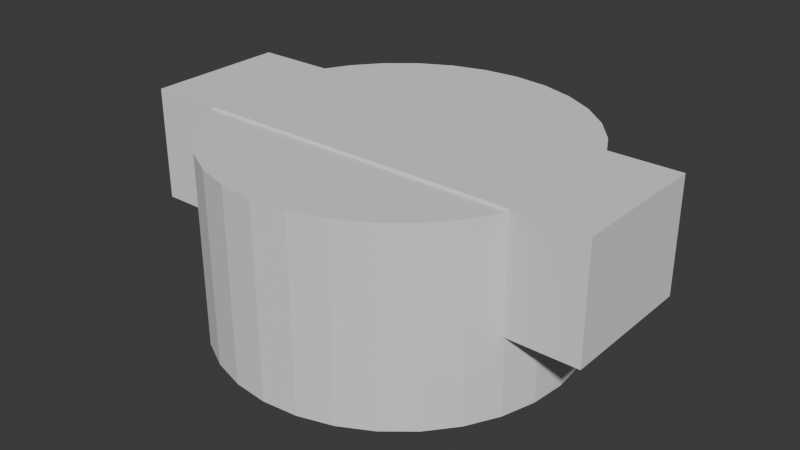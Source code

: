 # Source: attachment_05.blend  (saved by Blender 4.3.34; exported with 4.5.12 LTS)
import bpy
from mathutils import Matrix  # noqa: F401  (used for matrix-valued properties, if any)

bpy.ops.wm.read_factory_settings(use_empty=True)
scene = bpy.context.scene
scene.name = 'Scene'

# ---- collections
col_collection = bpy.data.collections.new('Collection'); scene.collection.children.link(col_collection)

# ---- world
world_world = bpy.data.worlds.new('World'); scene.world = world_world
world_world.use_nodes = True; world_world.node_tree.nodes.clear()
_N = world_world.node_tree.nodes; _L = world_world.node_tree.links
n0 = _N.new('ShaderNodeOutputWorld'); n0.name = 'World Output'; n0.location = (300, 300)
n1 = _N.new('ShaderNodeBackground'); n1.name = 'Background'; n1.location = (10, 300)
n1.inputs[0].default_value = (0.05088, 0.05088, 0.05088, 1.0)
_L.new(n1.outputs[0], n0.inputs[0])
n0.is_active_output = True
world_world.color = (0.05088, 0.05088, 0.05088)
world_world.sun_shadow_jitter_overblur = 0.0

# ---- meshes
me_cylinder = bpy.data.meshes.new('Cylinder')
me_cylinder.from_pydata([(0.0, 1.0, -1.0), (0.0, 1.0, 1.0), (0.1951, 0.9808, -1.0), (0.1951, 0.9808, 1.0), (0.3827, 0.9239, -1.0), (0.3827, 0.9239, 1.0), (0.5556, 0.8315, -1.0), (0.5556, 0.8315, 1.0), (0.7071, 0.7071, -1.0), (0.7071, 0.7071, 1.0), (0.8315, 0.5556, -1.0), (0.8315, 0.5556, 1.0), (0.9239, 0.3827, -1.0), (0.9239, 0.3827, 1.0), (0.9808, 0.1951, -1.0), (0.9808, 0.1951, 1.0), (1.0, 0.0, -1.0), (1.0, 0.0, 1.0), (0.9808, -0.1951, -1.0), (0.9808, -0.1951, 1.0), (0.9239, -0.3827, -1.0), (0.9239, -0.3827, 1.0), (0.8315, -0.5556, -1.0), (0.8315, -0.5556, 1.0), (0.7071, -0.7071, -1.0), (0.7071, -0.7071, 1.0), (0.5556, -0.8315, -1.0), (0.5556, -0.8315, 1.0), (0.3827, -0.9239, -1.0), (0.3827, -0.9239, 1.0), (0.1951, -0.9808, -1.0), (0.1951, -0.9808, 1.0), (0.0, -1.0, -1.0), (0.0, -1.0, 1.0), (-0.1951, -0.9808, -1.0), (-0.1951, -0.9808, 1.0), (-0.3827, -0.9239, -1.0), (-0.3827, -0.9239, 1.0), (-0.5556, -0.8315, -1.0), (-0.5556, -0.8315, 1.0), (-0.7071, -0.7071, -1.0), (-0.7071, -0.7071, 1.0), (-0.8315, -0.5556, -1.0), (-0.8315, -0.5556, 1.0), (-0.9239, -0.3827, -1.0), (-0.9239, -0.3827, 1.0), (-0.9808, -0.1951, -1.0), (-0.9808, -0.1951, 1.0), (-1.0, 0.0, -1.0), (-1.0, 0.0, 1.0), (-0.9808, 0.1951, -1.0), (-0.9808, 0.1951, 1.0), (-0.9239, 0.3827, -1.0), (-0.9239, 0.3827, 1.0), (-0.8315, 0.5556, -1.0), (-0.8315, 0.5556, 1.0), (-0.7071, 0.7071, -1.0), (-0.7071, 0.7071, 1.0), (-0.5556, 0.8315, -1.0), (-0.5556, 0.8315, 1.0), (-0.3827, 0.9239, -1.0), (-0.3827, 0.9239, 1.0), (-0.1951, 0.9808, -1.0), (-0.1951, 0.9808, 1.0)], [], [(0, 1, 3, 2), (2, 3, 5, 4), (4, 5, 7, 6), (6, 7, 9, 8), (8, 9, 11, 10), (10, 11, 13, 12), (12, 13, 15, 14), (14, 15, 17, 16), (16, 17, 19, 18), (18, 19, 21, 20), (20, 21, 23, 22), (22, 23, 25, 24), (24, 25, 27, 26), (26, 27, 29, 28), (28, 29, 31, 30), (30, 31, 33, 32), (32, 33, 35, 34), (34, 35, 37, 36), (36, 37, 39, 38), (38, 39, 41, 40), (40, 41, 43, 42), (42, 43, 45, 44), (44, 45, 47, 46), (46, 47, 49, 48), (48, 49, 51, 50), (50, 51, 53, 52), (52, 53, 55, 54), (54, 55, 57, 56), (56, 57, 59, 58), (58, 59, 61, 60), (3, 1, 63, 61, 59, 57, 55, 53, 51, 49, 47, 45, 43, 41, 39, 37, 35, 33, 31, 29, 27, 25, 23, 21, 19, 17, 15, 13, 11, 9, 7, 5), (60, 61, 63, 62), (62, 63, 1, 0), (0, 2, 4, 6, 8, 10, 12, 14, 16, 18, 20, 22, 24, 26, 28, 30, 32, 34, 36, 38, 40, 42, 44, 46, 48, 50, 52, 54, 56, 58, 60, 62)])
_uv = me_cylinder.uv_layers.new(name='UVMap')
_uv.uv.foreach_set('vector', [1.0, 0.5, 1.0, 1.0, 0.9688, 1.0, 0.9688, 0.5, 0.9688, 0.5, 0.9688, 1.0, 0.9375, 1.0, 0.9375, 0.5, 0.9375, 0.5, 0.9375, 1.0, 0.9062, 1.0, 0.9062, 0.5, 0.9062, 0.5, 0.9062, 1.0, 0.875, 1.0, 0.875, 0.5, 0.875, 0.5, 0.875, 1.0, 0.8438, 1.0, 0.8438, 0.5, 0.8438, 0.5, 0.8438, 1.0, 0.8125, 1.0, 0.8125, 0.5, 0.8125, 0.5, 0.8125, 1.0, 0.7812, 1.0, 0.7812, 0.5, 0.7812, 0.5, 0.7812, 1.0, 0.75, 1.0, 0.75, 0.5, 0.75, 0.5, 0.75, 1.0, 0.7188, 1.0, 0.7188, 0.5, 0.7188, 0.5, 0.7188, 1.0, 0.6875, 1.0, 0.6875, 0.5, 0.6875, 0.5, 0.6875, 1.0, 0.6562, 1.0, 0.6562, 0.5, 0.6562, 0.5, 0.6562, 1.0, 0.625, 1.0, 0.625, 0.5, 0.625, 0.5, 0.625, 1.0, 0.5938, 1.0, 0.5938, 0.5, 0.5938, 0.5, 0.5938, 1.0, 0.5625, 1.0, 0.5625, 0.5, 0.5625, 0.5, 0.5625, 1.0, 0.5312, 1.0, 0.5312, 0.5, 0.5312, 0.5, 0.5312, 1.0, 0.5, 1.0, 0.5, 0.5, 0.5, 0.5, 0.5, 1.0, 0.4688, 1.0, 0.4688, 0.5, 0.4688, 0.5, 0.4688, 1.0, 0.4375, 1.0, 0.4375, 0.5, 0.4375, 0.5, 0.4375, 1.0, 0.4062, 1.0, 0.4062, 0.5, 0.4062, 0.5, 0.4062, 1.0, 0.375, 1.0, 0.375, 0.5, 0.375, 0.5, 0.375, 1.0, 0.3438, 1.0, 0.3438, 0.5, 0.3438, 0.5, 0.3438, 1.0, 0.3125, 1.0, 0.3125, 0.5, 0.3125, 0.5, 0.3125, 1.0, 0.2812, 1.0, 0.2812, 0.5, 0.2812, 0.5, 0.2812, 1.0, 0.25, 1.0, 0.25, 0.5, 0.25, 0.5, 0.25, 1.0, 0.2188, 1.0, 0.2188, 0.5, 0.2188, 0.5, 0.2188, 1.0, 0.1875, 1.0, 0.1875, 0.5, 0.1875, 0.5, 0.1875, 1.0, 0.1562, 1.0, 0.1562, 0.5, 0.1562, 0.5, 0.1562, 1.0, 0.125, 1.0, 0.125, 0.5, 0.125, 0.5, 0.125, 1.0, 0.09375, 1.0, 0.09375, 0.5, 0.09375, 0.5, 0.09375, 1.0, 0.0625, 1.0, 0.0625, 0.5, 0.2968, 0.4854, 0.25, 0.49, 0.2032, 0.4854, 0.1582, 0.4717, 0.1167, 0.4496, 0.08029, 0.4197, 0.05045, 0.3833, 0.02827, 0.3418, 0.01461, 0.2968, 0.01, 0.25, 0.01461, 0.2032, 0.02827, 0.1582, 0.05045, 0.1167, 0.08029, 0.08029, 0.1167, 0.05045, 0.1582, 0.02827, 0.2032, 0.01461, 0.25, 0.01, 0.2968, 0.01461, 0.3418, 0.02827, 0.3833, 0.05045, 0.4197, 0.08029, 0.4496, 0.1167, 0.4717, 0.1582, 0.4854, 0.2032, 0.49, 0.25, 0.4854, 0.2968, 0.4717, 0.3418, 0.4496, 0.3833, 0.4197, 0.4197, 0.3833, 0.4496, 0.3418, 0.4717, 0.0625, 0.5, 0.0625, 1.0, 0.03125, 1.0, 0.03125, 0.5, 0.03125, 0.5, 0.03125, 1.0, 0.0, 1.0, 0.0, 0.5, 0.75, 0.49, 0.7968, 0.4854, 0.8418, 0.4717, 0.8833, 0.4496, 0.9197, 0.4197, 0.9496, 0.3833, 0.9717, 0.3418, 0.9854, 0.2968, 0.99, 0.25, 0.9854, 0.2032, 0.9717, 0.1582, 0.9496, 0.1167, 0.9197, 0.08029, 0.8833, 0.05045, 0.8418, 0.02827, 0.7968, 0.01461, 0.75, 0.01, 0.7032, 0.01461, 0.6582, 0.02827, 0.6167, 0.05045, 0.5803, 0.08029, 0.5504, 0.1167, 0.5283, 0.1582, 0.5146, 0.2032, 0.51, 0.25, 0.5146, 0.2968, 0.5283, 0.3418, 0.5504, 0.3833, 0.5803, 0.4197, 0.6167, 0.4496, 0.6582, 0.4717, 0.7032, 0.4854])
me_cylinder.update()
me_cube_001 = bpy.data.meshes.new('Cube.001')
me_cube_001.from_pydata([(-1.0, -1.0, -1.0), (-1.0, -1.0, 1.0), (-1.0, 1.0, -1.0), (-1.0, 1.0, 1.0), (1.0, -1.0, -1.0), (1.0, -1.0, 1.0), (1.0, 1.0, -1.0), (1.0, 1.0, 1.0)], [], [(0, 1, 3, 2), (2, 3, 7, 6), (6, 7, 5, 4), (4, 5, 1, 0), (2, 6, 4, 0), (7, 3, 1, 5)])
_uv = me_cube_001.uv_layers.new(name='UVMap')
_uv.uv.foreach_set('vector', [0.375, 0.0, 0.625, 0.0, 0.625, 0.25, 0.375, 0.25, 0.375, 0.25, 0.625, 0.25, 0.625, 0.5, 0.375, 0.5, 0.375, 0.5, 0.625, 0.5, 0.625, 0.75, 0.375, 0.75, 0.375, 0.75, 0.625, 0.75, 0.625, 1.0, 0.375, 1.0, 0.125, 0.5, 0.375, 0.5, 0.375, 0.75, 0.125, 0.75, 0.625, 0.5, 0.875, 0.5, 0.875, 0.75, 0.625, 0.75])
me_cube_001.update()
me_cube_002 = bpy.data.meshes.new('Cube.002')
me_cube_002.from_pydata([(0.3239, -0.4672, -0.000996), (0.3901, -0.639, -0.000996), (0.4115, -0.6674, -0.000996), (-0.4768, -0.506, -0.000996), (0.3736, 0.5745, -0.000996), (0.3239, 0.4457, -0.000996), (0.2668, 0.5551, -0.000996), (-0.3056, 0.4511, -0.000996), (-0.5909, 0.4287, -0.000996), (-0.5329, 0.4511, -0.000996), (-0.5334, 0.4514, -0.000996), (-0.6221, 0.3891, -0.000996), (-0.6473, 0.3626, -0.000996), (-0.6393, -0.4471, -0.000996), (-0.5858, -0.5031, -0.000996), (-0.5279, -0.5152, -0.000996), (-0.6912, 0.2682, -0.000996), (-0.721, 0.1445, -0.000996), (0.2814, 0.2292, -0.000996), (-0.7287, -0.1404, -0.000996), (0.03893, 0.1692, -0.000996), (0.05922, 0.1424, -0.000996), (0.01638, 0.1787, -0.000996), (0.01638, -0.2002, -0.000996), (-0.05297, 0.04777, -0.000996), (-0.0566, -0.01075, -0.000996), (0.07538, -0.1219, -0.000996), (-0.02646, 0.1424, -0.000996), (-0.04262, 0.1004, -0.000996), (-0.6831, -0.3527, -0.000996), (-0.6941, -0.3069, -0.000996), (-0.7058, -0.2736, -0.000996), (0.03893, -0.1907, -0.000996), (-0.7339, 0.003719, -0.000996), (-0.04262, -0.1219, -0.000996), (-0.05297, -0.06928, -0.000996), (-0.02646, -0.1639, -0.000996), (0.05922, -0.1639, -0.000996), (0.2814, -0.2507, -0.000996), (0.2668, -0.01075, -0.000996), (0.08573, -0.06928, -0.000996), (-0.00617, -0.1907, -0.000996), (0.08936, -0.01075, -0.000996), (0.08573, 0.04777, -0.000996), (0.07538, 0.1004, -0.000996), (-0.00617, 0.1692, -0.000996), (-0.04269, 0.1001, -1.0), (-0.04252, 0.1007, -1.0), (-0.04262, 0.1004, -1.0), (-0.02646, 0.1424, -1.0), (-0.006297, 0.1691, -1.0), (0.03893, 0.1692, -1.0), (0.03879, 0.1693, -1.0), (0.03906, 0.1691, -1.0), (-0.00603, 0.1693, -1.0), (0.01638, 0.1787, -1.0), (0.05922, 0.1424, -1.0), (-0.00617, 0.1692, -1.0), (0.2668, -0.01075, -1.0), (0.08936, -0.01075, -1.0), (0.08575, -0.06891, -1.0), (0.2669, -0.009255, -1.0), (0.08575, 0.0474, -1.0), (0.2814, -0.2507, -1.0), (0.2813, -0.2492, -1.0), (0.08566, -0.06961, -1.0), (0.08573, -0.06928, -1.0), (0.08573, 0.04777, -1.0), (0.08566, 0.0481, -1.0), (0.07538, 0.1004, -1.0), (0.2814, 0.2292, -1.0), (0.05932, 0.1421, -1.0), (0.3904, 0.6178, -1.0), (0.3901, 0.6175, -1.0), (0.39, 0.6172, -1.0), (0.3239, 0.4457, -1.0), (0.3236, 0.4443, -1.0), (0.3242, 0.4465, -1.0), (0.6584, 0.7278, -1.0), (0.5663, 0.7657, -1.0), (0.6587, 0.7275, -1.0), (0.4738, 0.7279, -1.0), (0.566, 0.7658, -1.0), (0.4735, 0.7278, -1.0), (0.808, -0.4672, -1.0), (0.8082, -0.4665, -1.0), (0.8078, -0.4677, -1.0), (0.8506, 0.2285, -1.0), (0.8506, 0.2292, -1.0), (0.8504, 0.2299, -1.0), (0.8653, -0.01075, -1.0), (0.8652, -0.0115, -1.0), (0.8506, -0.2507, -1.0), (0.7419, -0.639, -1.0), (0.808, 0.4457, -1.0), (0.8078, 0.4462, -1.0), (0.7419, 0.6175, -1.0), (-0.05299, -0.06891, -1.0), (-0.0566, -0.01075, -1.0), (-0.05297, 0.04777, -1.0), (-0.05299, 0.0474, -1.0), (-0.04269, -0.1216, -1.0), (-0.05297, -0.06928, -1.0), (0.03879, -0.1908, -1.0), (0.03893, -0.1907, -1.0), (0.03906, -0.1906, -1.0), (-0.00603, -0.1908, -1.0), (0.01638, -0.2002, -1.0), (-0.006297, -0.1906, -1.0), (-0.00617, -0.1907, -1.0), (-0.02646, -0.1639, -1.0), (-0.04252, -0.1222, -1.0), (-0.04262, -0.1219, -1.0), (0.05932, -0.1636, -1.0), (0.05922, -0.1639, -1.0), (0.07538, -0.1219, -1.0), (0.4735, -0.7493, -1.0), (0.5657, -0.7872, -1.0), (0.4731, -0.7488, -1.0), (0.6587, -0.749, -1.0), (0.6584, -0.7493, -1.0), (0.6582, -0.7495, -1.0), (0.566, -0.7873, -1.0), (0.3902, -0.6392, -1.0), (0.3897, -0.6379, -1.0), (0.3901, -0.639, -1.0), (0.3239, -0.4672, -1.0), (0.3236, -0.4658, -1.0), (-0.7287, -0.1404, 1.0), (-0.7339, 0.002818, 1.0), (-0.7339, 0.003719, 1.0), (-0.7058, -0.2736, 1.0), (-0.6942, -0.3067, 1.0), (-0.7059, -0.2728, 1.0), (-0.7211, 0.1436, 1.0), (-0.721, 0.1445, 1.0), (-0.6831, -0.3527, 1.0), (-0.6828, -0.3533, 1.0), (-0.694, -0.3072, 1.0), (-0.6912, 0.2682, 1.0), (-0.6913, 0.2675, 1.0), (-0.6909, 0.2688, 1.0), (-0.6221, 0.3891, 1.0), (-0.6219, 0.3893, 1.0), (-0.6472, 0.3628, 1.0), (-0.6393, -0.4471, 1.0), (-0.6389, -0.4474, 1.0), (-0.6473, 0.3626, 1.0), (-0.6941, -0.3069, 1.0), (-0.5334, 0.4514, 1.0), (-0.5337, 0.4512, 1.0), (-0.5329, 0.4511, 1.0), (-0.5279, -0.5152, 1.0), (-0.5855, -0.5031, 1.0), (-0.5314, 0.4511, 1.0), (-0.5329, 0.4511, 1.0), (-0.5909, 0.4287, 1.0), (0.3729, 0.5744, 1.0), (0.3736, 0.5745, 1.0), (0.39, 0.6172, 1.0), (0.566, 0.7658, 1.0), (0.5657, 0.7657, 1.0), (0.6582, 0.7279, 1.0), (0.6584, 0.7278, 1.0), (0.3901, 0.6175, 1.0), (0.4733, 0.7275, 1.0), (0.4735, 0.7278, 1.0), (-0.3021, 0.4518, 1.0), (-0.5858, -0.5031, 1.0), (-0.3056, 0.4511, 1.0), (-0.4771, -0.506, 1.0), (0.406, -0.6663, 1.0), (-0.4768, -0.506, 1.0), (0.4731, -0.7488, 1.0), (0.4115, -0.6674, 1.0), (0.566, -0.7873, 1.0), (0.5663, -0.7872, 1.0), (0.4738, -0.7495, 1.0), (0.6584, -0.7493, 1.0), (0.4735, -0.7493, 1.0), (0.7416, -0.6393, 1.0), (0.8504, -0.2514, 1.0), (0.8506, -0.2507, 1.0), (0.8506, -0.25, 1.0), (0.8653, -0.01075, 1.0), (0.8652, -0.01, 1.0), (0.8506, 0.2292, 1.0), (0.7421, -0.6385, 1.0), (0.7419, -0.639, 1.0), (0.808, -0.4672, 1.0), (0.8082, 0.445, 1.0), (0.808, 0.4457, 1.0), (0.7421, 0.6169, 1.0), (0.7419, 0.6175, 1.0), (0.7416, 0.6178, 1.0)], [], [(72, 83, 81, 82, 79, 78, 80, 96, 95, 94, 89, 88, 87, 90, 91, 92, 85, 84, 86, 93, 119, 120, 121, 122, 117, 116, 118, 123, 125, 124, 126, 127, 63, 64, 58, 61, 70, 76, 75, 77, 74, 73), (103, 107, 106, 109, 108, 110, 111, 112, 101, 102, 97, 98, 100, 99, 46, 48, 47, 49, 50, 57, 54, 55, 52, 51, 53, 56, 71, 69, 68, 67, 62, 59, 60, 66, 65, 115, 113, 114, 105, 104), (149, 150, 156, 143, 142, 144, 147, 141, 139, 140, 135, 134, 130, 129, 128, 133, 131, 132, 148, 138, 136, 137, 145, 146, 168, 153, 152, 170, 172, 171, 174, 173, 179, 177, 175, 176, 178, 180, 188, 187, 189, 181, 182, 183, 184, 185, 186, 190, 191, 192, 193, 194, 163, 162, 160, 161, 166, 165, 164, 159, 158, 157, 167, 169, 154, 155, 151), (126, 124, 0), (124, 125, 1, 0), (2, 1, 125, 123), (171, 3, 2, 174), (2, 118, 116, 179, 173), (2, 173, 174), (123, 118, 2), (179, 116, 117, 177), (177, 117, 122, 175), (175, 122, 121, 176), (176, 121, 120, 178), (178, 120, 119, 180), (6, 4, 5), (190, 89, 94, 191), (191, 94, 95, 192), (192, 95, 96, 193), (193, 96, 80, 194), (77, 75, 5, 4), (4, 6, 157, 158), (6, 7, 169, 167), (6, 167, 157), (156, 150, 8), (8, 143, 156), (9, 10, 151, 155), (149, 151, 10), (7, 9, 155, 154), (10, 8, 150, 149), (7, 154, 169), (80, 78, 163, 194), (78, 79, 162, 163), (79, 82, 160, 162), (81, 83, 166, 161), (82, 81, 161, 160), (72, 73, 164, 165), (83, 72, 165, 166), (4, 159, 164, 73, 74), (74, 77, 4), (158, 159, 4), (11, 144, 142), (11, 12, 147, 144), (8, 11, 142, 143), (13, 14, 146, 145), (168, 146, 14), (168, 14, 15, 153), (15, 152, 153), (152, 15, 170), (170, 15, 3, 172), (12, 141, 147), (185, 87, 88, 186), (12, 16, 139, 141), (186, 88, 89, 190), (135, 140, 17), (16, 17, 140, 139), (6, 5, 18), (19, 133, 128), (21, 20, 6), (20, 22, 6), (103, 23, 107), (7, 24, 25), (115, 26, 113), (7, 27, 28), (65, 26, 115), (136, 138, 29), (30, 29, 138, 148), (19, 31, 131, 133), (31, 132, 131), (31, 30, 148, 132), (55, 54, 22), (145, 137, 13), (29, 13, 137, 136), (23, 32, 0), (130, 134, 33), (17, 33, 134, 135), (50, 49, 27), (128, 129, 19), (33, 19, 129, 130), (7, 28, 24), (3, 7, 25), (35, 34, 3), (34, 36, 3), (25, 35, 3), (0, 3, 23), (32, 37, 0), (37, 26, 38), (40, 39, 38), (36, 41, 3), (40, 42, 39), (42, 43, 39), (44, 6, 18), (44, 21, 6), (38, 26, 40), (38, 0, 37), (18, 39, 43), (18, 43, 44), (22, 45, 7), (45, 27, 7), (7, 6, 22), (184, 90, 87, 185), (49, 47, 27), (181, 85, 92, 182), (182, 92, 91, 183), (183, 91, 90, 184), (100, 98, 25), (18, 5, 75, 76), (76, 70, 18), (70, 61, 18), (61, 58, 39, 18), (98, 97, 25), (64, 63, 38, 39), (58, 64, 39), (127, 38, 63), (127, 126, 0, 38), (69, 44, 68), (107, 23, 106), (71, 44, 69), (67, 43, 42, 62), (62, 42, 59), (43, 67, 68, 44), (52, 55, 22), (56, 21, 44, 71), (51, 20, 21, 53), (53, 21, 56), (22, 20, 51, 52), (104, 32, 23, 103), (114, 37, 105), (32, 104, 105, 37), (37, 114, 113, 26), (66, 40, 26, 65), (59, 42, 60), (40, 66, 60, 42), (54, 57, 45, 22), (27, 45, 57, 50), (47, 48, 28, 27), (24, 28, 48, 46), (24, 46, 99), (172, 3, 171), (25, 24, 99, 100), (97, 102, 35, 25), (15, 10, 9), (9, 7, 3), (101, 112, 34, 35), (102, 101, 35), (8, 10, 15), (15, 11, 8), (111, 110, 36), (36, 34, 112, 111), (110, 108, 36), (108, 109, 41, 36), (3, 15, 9), (41, 109, 106, 23), (187, 86, 84, 189), (189, 84, 85, 181), (0, 1, 3), (30, 16, 12), (31, 17, 16), (16, 30, 31), (1, 2, 3), (11, 15, 14), (11, 14, 13), (30, 12, 11), (93, 188, 180, 119), (11, 13, 29), (17, 31, 19), (188, 93, 86, 187), (19, 33, 17), (11, 29, 30), (3, 41, 23)])
_uv = me_cube_002.uv_layers.new(name='UVMap')
_uv.uv.foreach_set('vector', [0.2988, 0.5478, 0.3092, 0.534, 0.3092, 0.534, 0.3207, 0.5293, 0.3208, 0.5293, 0.3323, 0.534, 0.3323, 0.5341, 0.3427, 0.5478, 0.351, 0.5692, 0.351, 0.5693, 0.3563, 0.5963, 0.3563, 0.5963, 0.3563, 0.5964, 0.3582, 0.6263, 0.3582, 0.6264, 0.3563, 0.6563, 0.351, 0.6833, 0.351, 0.6834, 0.351, 0.6835, 0.3427, 0.7049, 0.3323, 0.7186, 0.3323, 0.7187, 0.3323, 0.7187, 0.3207, 0.7234, 0.3207, 0.7234, 0.3092, 0.7187, 0.3091, 0.7186, 0.2988, 0.7049, 0.2988, 0.7049, 0.2987, 0.7047, 0.2905, 0.6834, 0.2905, 0.6832, 0.2852, 0.6563, 0.2852, 0.6562, 0.2833, 0.6263, 0.2834, 0.6262, 0.2852, 0.5963, 0.2905, 0.5695, 0.2905, 0.5693, 0.2905, 0.5692, 0.2988, 0.5478, 0.2988, 0.5478, 0.2548, 0.6488, 0.252, 0.65, 0.2492, 0.6488, 0.2492, 0.6488, 0.2492, 0.6488, 0.2467, 0.6455, 0.2447, 0.6403, 0.2447, 0.6402, 0.2447, 0.6402, 0.2434, 0.6337, 0.2434, 0.6336, 0.2429, 0.6263, 0.2434, 0.6191, 0.2434, 0.619, 0.2447, 0.6125, 0.2447, 0.6124, 0.2447, 0.6124, 0.2467, 0.6072, 0.2492, 0.6039, 0.2492, 0.6038, 0.2492, 0.6038, 0.252, 0.6027, 0.2548, 0.6038, 0.2549, 0.6038, 0.2549, 0.6039, 0.2574, 0.6072, 0.2574, 0.6072, 0.2594, 0.6124, 0.2607, 0.619, 0.2607, 0.619, 0.2607, 0.6191, 0.2612, 0.6263, 0.2607, 0.6336, 0.2607, 0.6337, 0.2607, 0.6337, 0.2594, 0.6402, 0.2574, 0.6455, 0.2574, 0.6455, 0.2549, 0.6488, 0.2549, 0.6488, 0.8167, 0.5686, 0.8167, 0.5686, 0.8239, 0.5714, 0.8277, 0.5763, 0.8278, 0.5764, 0.8309, 0.5797, 0.8309, 0.5797, 0.8364, 0.5914, 0.8364, 0.5915, 0.8364, 0.5916, 0.8401, 0.6069, 0.8401, 0.6071, 0.8417, 0.6245, 0.8417, 0.6246, 0.8411, 0.6425, 0.8382, 0.6591, 0.8382, 0.6592, 0.8368, 0.6633, 0.8368, 0.6634, 0.8368, 0.6634, 0.8354, 0.6691, 0.8353, 0.6692, 0.8299, 0.6809, 0.8299, 0.6809, 0.8232, 0.6879, 0.8232, 0.6879, 0.816, 0.6894, 0.8096, 0.6883, 0.8096, 0.6882, 0.6993, 0.7083, 0.6986, 0.7084, 0.6909, 0.7186, 0.6908, 0.7187, 0.6908, 0.7187, 0.6793, 0.7234, 0.6792, 0.7234, 0.6677, 0.7187, 0.6573, 0.7049, 0.6573, 0.7049, 0.6572, 0.7048, 0.649, 0.6834, 0.6437, 0.6564, 0.6437, 0.6563, 0.6437, 0.6562, 0.6418, 0.6263, 0.6418, 0.6263, 0.6437, 0.5963, 0.649, 0.5694, 0.649, 0.5693, 0.6572, 0.5479, 0.6573, 0.5478, 0.6573, 0.5478, 0.6677, 0.534, 0.6677, 0.534, 0.6793, 0.5293, 0.6793, 0.5293, 0.6908, 0.534, 0.6908, 0.5341, 0.7012, 0.5478, 0.7012, 0.5478, 0.7033, 0.5532, 0.7034, 0.5532, 0.7878, 0.5685, 0.7882, 0.5686, 0.8164, 0.5686, 0.8166, 0.5686, 0.8166, 0.5686, 0.0, 0.0, 0.0, 0.0, 0.0, 0.0, 0.0, 0.0, 0.0, 0.0, 0.0, 0.0, 0.0, 0.0, 0.0, 0.0, 0.0, 0.0, 0.0, 0.0, 0.0, 0.0, 0.0, 0.0, 0.0, 0.0, 0.0, 0.0, 0.0, 0.0, 0.0, 0.0, 0.0, 0.0, 0.0, 0.0, 0.0, 0.0, 0.0, 0.0, 0.0, 0.0, 0.0, 0.0, 0.0, 0.0, 0.0, 0.0, 0.0, 0.0, 0.0, 0.0, 0.0, 0.0, 0.0, 0.0, 0.0, 0.0, 0.0, 0.0, 0.0, 0.0, 0.0, 0.0, 0.0, 0.0, 0.0, 0.0, 0.0, 0.0, 0.0, 0.0, 0.0, 0.0, 0.0, 0.0, 0.0, 0.0, 0.0, 0.0, 0.0, 0.0, 0.0, 0.0, 0.0, 0.0, 0.0, 0.0, 0.0, 0.0, 0.0, 0.0, 0.0, 0.0, 0.0, 0.0, 0.0, 0.0, 0.0, 0.0, 0.0, 0.0, 0.0, 0.0, 0.0, 0.0, 0.0, 0.0, 0.0, 0.0, 0.0, 0.0, 0.0, 0.0, 0.0, 0.0, 0.0, 0.0, 0.0, 0.0, 0.0, 0.0, 0.0, 0.0, 0.0, 0.0, 0.0, 0.0, 0.0, 0.0, 0.0, 0.0, 0.0, 0.0, 0.0, 0.0, 0.0, 0.0, 0.0, 0.0, 0.0, 0.0, 0.0, 0.0, 0.0, 0.0, 0.0, 0.0, 0.0, 0.0, 0.0, 0.0, 0.0, 0.0, 0.0, 0.0, 0.0, 0.0, 0.0, 0.0, 0.0, 0.0, 0.0, 0.0, 0.0, 0.0, 0.0, 0.0, 0.0, 0.0, 0.0, 0.0, 0.0, 0.0, 0.0, 0.0, 0.0, 0.0, 0.0, 0.0, 0.0, 0.0, 0.0, 0.0, 0.0, 0.0, 0.0, 0.0, 0.0, 0.0, 0.0, 0.0, 0.0, 0.0, 0.0, 0.0, 0.0, 0.0, 0.0, 0.0, 0.0, 0.0, 0.0, 0.0, 0.0, 0.0, 0.0, 0.0, 0.0, 0.0, 0.0, 0.0, 0.0, 0.0, 0.0, 0.0, 0.0, 0.0, 0.0, 0.0, 0.0, 0.0, 0.0, 0.0, 0.0, 0.0, 0.0, 0.0, 0.0, 0.0, 0.0, 0.0, 0.0, 0.0, 0.0, 0.0, 0.0, 0.0, 0.0, 0.0, 0.0, 0.0, 0.0, 0.0, 0.0, 0.0, 0.0, 0.0, 0.0, 0.0, 0.0, 0.0, 0.0, 0.0, 0.0, 0.0, 0.0, 0.0, 0.0, 0.0, 0.0, 0.0, 0.0, 0.0, 0.0, 0.0, 0.0, 0.0, 0.0, 0.0, 0.0, 0.0, 0.0, 0.0, 0.0, 0.0, 0.0, 0.0, 0.0, 0.0, 0.0, 0.0, 0.0, 0.0, 0.0, 0.0, 0.0, 0.0, 0.0, 0.0, 0.0, 0.0, 0.0, 0.0, 0.0, 0.0, 0.0, 0.0, 0.0, 0.0, 0.0, 0.0, 0.0, 0.0, 0.0, 0.0, 0.0, 0.0, 0.0, 0.0, 0.0, 0.0, 0.0, 0.0, 0.0, 0.0, 0.0, 0.0, 0.0, 0.0, 0.0, 0.0, 0.0, 0.0, 0.0, 0.0, 0.0, 0.0, 0.0, 0.0, 0.0, 0.0, 0.0, 0.0, 0.0, 0.0, 0.0, 0.0, 0.0, 0.0, 0.0, 0.0, 0.0, 0.0, 0.0, 0.0, 0.0, 0.0, 0.0, 0.0, 0.0, 0.0, 0.0, 0.0, 0.0, 0.0, 0.0, 0.0, 0.0, 0.0, 0.0, 0.0, 0.0, 0.0, 0.0, 0.0, 0.0, 0.0, 0.0, 0.0, 0.0, 0.0, 0.0, 0.0, 0.0, 0.0, 0.0, 0.0, 0.0, 0.0, 0.0, 0.0, 0.0, 0.0, 0.0, 0.0, 0.0, 0.0, 0.0, 0.0, 0.0, 0.0, 0.0, 0.0, 0.0, 0.0, 0.0, 0.0, 0.0, 0.0, 0.0, 0.0, 0.0, 0.0, 0.0, 0.0, 0.0, 0.0, 0.0, 0.0, 0.0, 0.0, 0.0, 0.0, 0.0, 0.0, 0.0, 0.0, 0.0, 0.0, 0.0, 0.0, 0.0, 0.0, 0.0, 0.0, 0.0, 0.0, 0.0, 0.0, 0.0, 0.0, 0.0, 0.0, 0.0, 0.0, 0.0, 0.0, 0.0, 0.0, 0.0, 0.0, 0.0, 0.0, 0.0, 0.0, 0.0, 0.0, 0.0, 0.0, 0.0, 0.0, 0.0, 0.0, 0.0, 0.0, 0.0, 0.0, 0.0, 0.0, 0.0, 0.0, 0.0, 0.0, 0.0, 0.0, 0.0, 0.0, 0.0, 0.0, 0.0, 0.0, 0.0, 0.0, 0.0, 0.0, 0.0, 0.0, 0.0, 0.0, 0.0, 0.0, 0.0, 0.0, 0.0, 0.0, 0.0, 0.0, 0.0, 0.0, 0.0, 0.0, 0.0, 0.0, 0.0, 0.0, 0.0, 0.0, 0.0, 0.0, 0.0, 0.0, 0.0, 0.0, 0.0, 0.0, 0.0, 0.0, 0.0, 0.0, 0.0, 0.0, 0.0, 0.0, 0.0, 0.0, 0.0, 0.0, 0.0, 0.0, 0.0, 0.0, 0.0, 0.0, 0.0, 0.0, 0.0, 0.0, 0.0, 0.0, 0.0, 0.0, 0.0, 0.0, 0.0, 0.0, 0.0, 0.0, 0.0, 0.0, 0.0, 0.0, 0.0, 0.0, 0.0, 0.0, 0.0, 0.0, 0.0, 0.0, 0.0, 0.0, 0.0, 0.0, 0.0, 0.0, 0.0, 0.0, 0.0, 0.0, 0.0, 0.0, 0.0, 0.0, 0.0, 0.0, 0.0, 0.0, 0.0, 0.0, 0.0, 0.0, 0.0, 0.0, 0.0, 0.0, 0.0, 0.0, 0.0, 0.0, 0.0, 0.0, 0.0, 0.0, 0.0, 0.0, 0.0, 0.0, 0.0, 0.0, 0.0, 0.0, 0.0, 0.0, 0.0, 0.0, 0.0, 0.0, 0.0, 0.0, 0.0, 0.0, 0.0, 0.0, 0.0, 0.0, 0.0, 0.0, 0.0, 0.0, 0.0, 0.0, 0.0, 0.0, 0.0, 0.0, 0.0, 0.0, 0.0, 0.0, 0.0, 0.0, 0.0, 0.0, 0.0, 0.0, 0.0, 0.0, 0.0, 0.0, 0.0, 0.0, 0.0, 0.0, 0.0, 0.0, 0.0, 0.0, 0.0, 0.0, 0.0, 0.0, 0.0, 0.0, 0.0, 0.0, 0.0, 0.0, 0.0, 0.0, 0.0, 0.0, 0.0, 0.0, 0.0, 0.0, 0.0, 0.0, 0.0, 0.0, 0.0, 0.0, 0.0, 0.0, 0.0, 0.0, 0.0, 0.0, 0.0, 0.0, 0.0, 0.0, 0.0, 0.0, 0.0, 0.0, 0.0, 0.0, 0.0, 0.0, 0.0, 0.0, 0.0, 0.0, 0.0, 0.0, 0.0, 0.0, 0.0, 0.0, 0.0, 0.0, 0.0, 0.0, 0.0, 0.0, 0.0, 0.0, 0.0, 0.0, 0.0, 0.0, 0.0, 0.0, 0.0, 0.0, 0.0, 0.0, 0.0, 0.0, 0.0, 0.0, 0.0, 0.0, 0.0, 0.0, 0.0, 0.0, 0.0, 0.0, 0.0, 0.0, 0.0, 0.0, 0.0, 0.0, 0.0, 0.0, 0.0, 0.0, 0.0, 0.0, 0.0, 0.0, 0.0, 0.0, 0.0, 0.0, 0.0, 0.0, 0.0, 0.0, 0.0, 0.0, 0.0, 0.0, 0.0, 0.0, 0.0, 0.0, 0.0, 0.0, 0.0, 0.0, 0.0, 0.0, 0.0, 0.0, 0.0, 0.0, 0.0, 0.0, 0.0, 0.0, 0.0, 0.0, 0.0, 0.0, 0.0, 0.0, 0.0, 0.0, 0.0, 0.0, 0.0, 0.0, 0.0, 0.0, 0.0, 0.0, 0.0, 0.0, 0.0, 0.0, 0.0, 0.0, 0.0, 0.0, 0.0, 0.0, 0.0, 0.0, 0.0, 0.0, 0.0, 0.0, 0.0, 0.0, 0.0, 0.0, 0.0, 0.0, 0.0, 0.0, 0.0, 0.0, 0.0, 0.0, 0.0, 0.0, 0.0, 0.0, 0.0, 0.0, 0.0, 0.0, 0.0, 0.0, 0.0, 0.0, 0.0, 0.0, 0.0, 0.0, 0.0, 0.0, 0.0, 0.0, 0.0, 0.0, 0.0, 0.0, 0.0, 0.0, 0.0, 0.0, 0.0, 0.0, 0.0, 0.0, 0.0, 0.0, 0.0, 0.0, 0.0, 0.0, 0.0, 0.0, 0.0, 0.0, 0.0, 0.0, 0.0, 0.0, 0.0, 0.0, 0.0, 0.0, 0.0, 0.0, 0.0, 0.0, 0.0, 0.0, 0.0, 0.0, 0.0, 0.0, 0.0, 0.0, 0.0, 0.0, 0.0, 0.0, 0.0, 0.0, 0.0, 0.0, 0.0, 0.0, 0.0, 0.0, 0.0, 0.0, 0.0, 0.0, 0.0, 0.0, 0.0, 0.0, 0.0, 0.0, 0.0, 0.0, 0.0, 0.0, 0.0, 0.0, 0.0, 0.0, 0.0, 0.0, 0.0, 0.0, 0.0, 0.0, 0.0, 0.0, 0.0, 0.0, 0.0, 0.0, 0.0, 0.0, 0.0, 0.0, 0.0, 0.0, 0.0, 0.0, 0.0, 0.0, 0.0, 0.0, 0.0, 0.0, 0.0, 0.0, 0.0, 0.0, 0.0, 0.0, 0.0, 0.0, 0.0, 0.0, 0.0, 0.0, 0.0, 0.0, 0.0, 0.0, 0.0, 0.0, 0.0, 0.0, 0.0, 0.0, 0.0, 0.0, 0.0, 0.0, 0.0, 0.0, 0.0, 0.0, 0.0, 0.0, 0.0, 0.0, 0.0, 0.0, 0.0, 0.0, 0.0, 0.0, 0.0, 0.0, 0.0, 0.0, 0.0, 0.0, 0.0, 0.0, 0.0, 0.0, 0.0, 0.0, 0.0, 0.0, 0.0, 0.0, 0.0, 0.0, 0.0, 0.0, 0.0, 0.0, 0.0, 0.0, 0.0, 0.0, 0.0, 0.0, 0.0, 0.0, 0.0, 0.0, 0.0, 0.0, 0.0, 0.0, 0.0, 0.0, 0.0, 0.0, 0.0, 0.0, 0.0, 0.0, 0.0, 0.0, 0.0, 0.0, 0.0, 0.0, 0.0, 0.0, 0.0, 0.0, 0.0, 0.0, 0.0, 0.0, 0.0, 0.0, 0.0, 0.0, 0.0, 0.0, 0.0, 0.0, 0.0, 0.0, 0.0, 0.0, 0.0, 0.0, 0.0, 0.0, 0.0, 0.0, 0.0, 0.0, 0.0, 0.0, 0.0, 0.0, 0.0, 0.0, 0.0, 0.0, 0.0, 0.0, 0.0, 0.0, 0.0, 0.0, 0.0, 0.0, 0.0, 0.0, 0.0, 0.0, 0.0, 0.0, 0.0, 0.0, 0.0, 0.0, 0.0, 0.0, 0.0, 0.0, 0.0, 0.0, 0.0, 0.0, 0.0, 0.0, 0.0, 0.0, 0.0, 0.0, 0.0, 0.0, 0.0, 0.0, 0.0, 0.0, 0.0, 0.0, 0.0, 0.0, 0.0, 0.0, 0.0, 0.0, 0.0, 0.0, 0.0, 0.0, 0.0, 0.0, 0.0, 0.0, 0.0, 0.0, 0.0, 0.0, 0.0, 0.0, 0.0, 0.0, 0.0, 0.0, 0.0, 0.0, 0.0, 0.0, 0.0, 0.0, 0.0, 0.0, 0.0, 0.0, 0.0, 0.0, 0.0, 0.0, 0.0, 0.0, 0.0, 0.0, 0.0, 0.0, 0.0, 0.0, 0.0, 0.0, 0.0, 0.0, 0.0, 0.0, 0.0, 0.0, 0.0, 0.0, 0.0, 0.0, 0.0, 0.0, 0.0, 0.0])
me_cube_002.update()

# ---- objects
ob_cylinder = bpy.data.objects.new('Cylinder', me_cylinder)
ob_cube = bpy.data.objects.new('Cube', me_cube_001)
ob_remover = bpy.data.objects.new('remover', me_cube_002)

# ---- transforms, parenting, visibility, modifiers, constraints
ob_cylinder.location = (0.0, 0.0, 0.0)
ob_cylinder.scale = (0.76, 0.76, 0.4)
ob_cube.location = (0.0, 0.0, 0.171)
ob_cube.scale = (1.0, 0.3, 0.24)
ob_remover.location = (-0.2837, 0.0, -0.3205)
ob_remover.scale = (0.4949, 0.1907, -0.0795)

# ---- collection membership
col_collection.objects.link(ob_cylinder)
col_collection.objects.link(ob_cube)
col_collection.objects.link(ob_remover)

# ---- scene / render settings (as saved in the file)
scene.frame_start = 1; scene.frame_end = 250; scene.frame_set(1)
scene.render.engine = 'BLENDER_EEVEE_NEXT'
bpy.context.view_layer.update()

# ---- added for rendering (the .blend has no active camera and no usable light): camera, sun
cam_auto = bpy.data.cameras.new('AutoCamera')
cam_auto.lens = 50.0
cam_auto.sensor_width = 36.0
cam_auto.clip_end = 1000.0
ob_auto_camera = bpy.data.objects.new('AutoCamera', cam_auto)
scene.collection.objects.link(ob_auto_camera)
ob_auto_camera.location = (2.44232, -2.93079, 1.95934)
ob_auto_camera.rotation_euler = (1.09748, -7.21219e-08, 0.694738)
scene.camera = ob_auto_camera
light_auto_sun = bpy.data.lights.new('AutoSun', 'SUN')
light_auto_sun.energy = 3.0
light_auto_sun.angle = 0.0523599
ob_auto_sun = bpy.data.objects.new('AutoSun', light_auto_sun)
scene.collection.objects.link(ob_auto_sun)
ob_auto_sun.rotation_euler = (0.872665, 0.174533, 0.523599)
bpy.context.view_layer.update()
